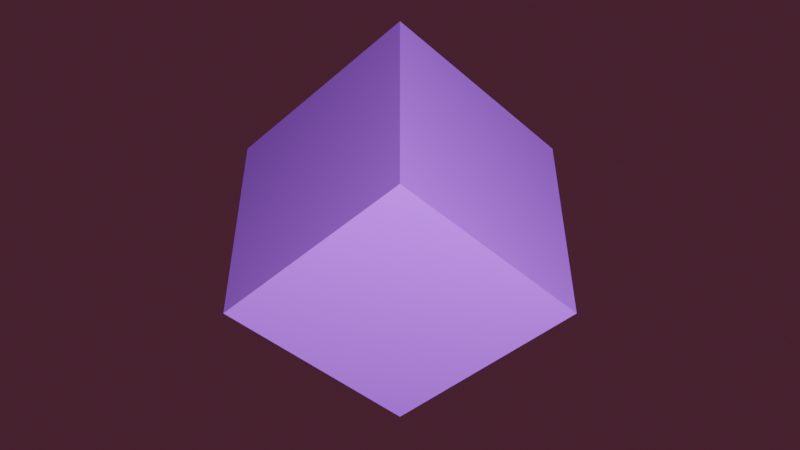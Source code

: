 # Source: cube.blend  (saved by Blender 3.5.10; exported with 4.5.12 LTS)
import bpy
from mathutils import Matrix  # noqa: F401  (used for matrix-valued properties, if any)

bpy.ops.wm.read_factory_settings(use_empty=True)
scene = bpy.context.scene
scene.name = 'Scene'

# ---- collections
col_collection = bpy.data.collections.new('Collection'); scene.collection.children.link(col_collection)

# ---- materials (node trees are filled in below, after node groups)
mat_material_001 = bpy.data.materials.new('Material.001')
mat_material_001.use_transparent_shadow = False

# ---- material node trees
mat_material_001.use_nodes = True; mat_material_001.node_tree.nodes.clear()
_N = mat_material_001.node_tree.nodes; _L = mat_material_001.node_tree.links
n0 = _N.new('ShaderNodeBsdfPrincipled'); n0.name = 'Principled BSDF'; n0.location = (10, 300)
n0.distribution = 'GGX'
n0.subsurface_method = 'RANDOM_WALK_SKIN'
n0.inputs[0].default_value = (0.2963, 0.1284, 0.8, 1.0)
n0.inputs[3].default_value = 1.45
n0.inputs[27].default_value = (0.0, 0.0, 0.0, 1.0)
n0.inputs[28].default_value = 1.0
n1 = _N.new('ShaderNodeOutputMaterial'); n1.name = 'Material Output'; n1.location = (300, 300)
_L.new(n0.outputs[0], n1.inputs[0])
n1.is_active_output = True

# ---- world
world_world = bpy.data.worlds.new('World'); scene.world = world_world
world_world.use_nodes = True; world_world.node_tree.nodes.clear()
_N = world_world.node_tree.nodes; _L = world_world.node_tree.links
n0 = _N.new('ShaderNodeOutputWorld'); n0.name = 'World Output'; n0.location = (300, 300)
n1 = _N.new('ShaderNodeBackground'); n1.name = 'Background'; n1.location = (10, 300)
n1.inputs[0].default_value = (0.05087, 0.01422, 0.02451, 1.0)
_L.new(n1.outputs[0], n0.inputs[0])
n0.is_active_output = True
world_world.color = (0.05088, 0.05088, 0.05088)
world_world.use_sun_shadow = False
world_world.sun_shadow_jitter_overblur = 0.0

# ---- cameras
cam_camera = bpy.data.cameras.new('Camera')
cam_camera.clip_end = 100.0
cam_camera.ortho_scale = 7.314

# ---- lights
light_light = bpy.data.lights.new('Light', 'POINT')
light_light.transmission_factor = 0.0
light_light.energy = 1000.0
light_light.shadow_soft_size = 0.1
light_light.shadow_maximum_resolution = 0.006
light_light.use_absolute_resolution = True

# ---- meshes
me_cube_001 = bpy.data.meshes.new('Cube.001')
me_cube_001.from_pydata([(-1.0, -1.0, -1.0), (-1.0, -1.0, 1.0), (-1.0, 1.0, -1.0), (-1.0, 1.0, 1.0), (1.0, -1.0, -1.0), (1.0, -1.0, 1.0), (1.0, 1.0, -1.0), (1.0, 1.0, 1.0)], [], [(0, 1, 3, 2), (2, 3, 7, 6), (6, 7, 5, 4), (4, 5, 1, 0), (2, 6, 4, 0), (7, 3, 1, 5)])
_uv = me_cube_001.uv_layers.new(name='UVMap')
_uv.uv.foreach_set('vector', [0.375, 0.0, 0.625, 0.0, 0.625, 0.25, 0.375, 0.25, 0.375, 0.25, 0.625, 0.25, 0.625, 0.5, 0.375, 0.5, 0.375, 0.5, 0.625, 0.5, 0.625, 0.75, 0.375, 0.75, 0.375, 0.75, 0.625, 0.75, 0.625, 1.0, 0.375, 1.0, 0.125, 0.5, 0.375, 0.5, 0.375, 0.75, 0.125, 0.75, 0.625, 0.5, 0.875, 0.5, 0.875, 0.75, 0.625, 0.75])
me_cube_001.materials.append(mat_material_001)
me_cube_001.update()

# ---- objects
ob_light = bpy.data.objects.new('Light', light_light)
ob_camera = bpy.data.objects.new('Camera', cam_camera)
ob_cube = bpy.data.objects.new('Cube', me_cube_001)

# ---- transforms, parenting, visibility, modifiers, constraints
ob_light.location = (0.5804, -0.2986, 0.0)
ob_light.lock_rotations_4d = False
ob_light.empty_display_type = 'ARROWS'
ob_light.color = (0.0, 0.0, 0.0, 0.0)
ob_light.lineart.crease_threshold = 0.0
ob_camera.location = (0.0, 0.0, 0.0)
ob_camera.lock_rotations_4d = False
ob_camera.empty_display_type = 'ARROWS'
ob_camera.color = (0.0, 0.0, 0.0, 0.0)
ob_camera.display_type = 'WIRE'
ob_camera.lineart.crease_threshold = 0.0
ob_cube.location = (0.0, 0.0, -3.518)
ob_cube.rotation_euler = (0.6155, -0.5236, 0.6155)
ob_cube.scale = (0.3664, 0.3664, 0.3664)

# ---- collection membership
col_collection.objects.link(ob_light)
col_collection.objects.link(ob_camera)
col_collection.objects.link(ob_cube)

# ---- scene / render settings (as saved in the file)
scene.camera = ob_camera
scene.frame_start = 1; scene.frame_end = 250; scene.frame_set(1)
scene.render.engine = 'BLENDER_EEVEE_NEXT'
scene.cycles.sampling_pattern = 'TABULATED_SOBOL'
scene.view_settings.view_transform = 'Filmic'
bpy.context.view_layer.update()

